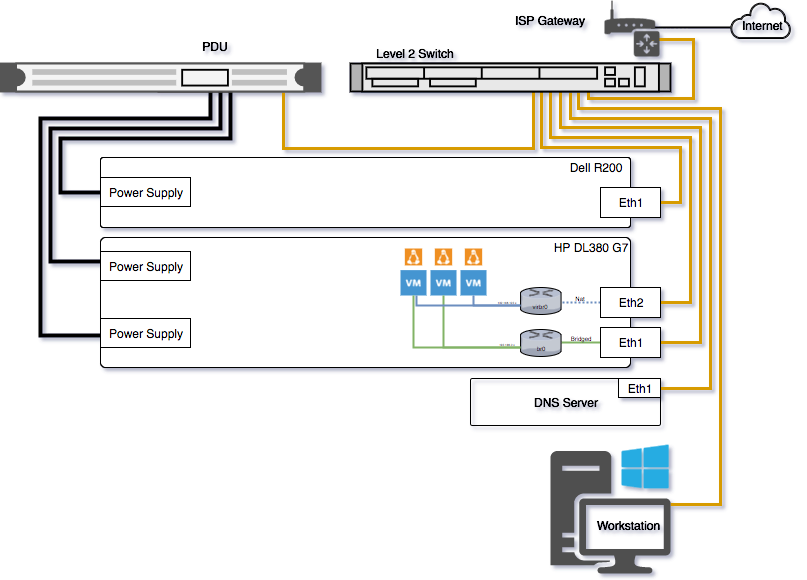

The diagram above was exported from draw.io. Its source (the exported page's mxGraphModel, read from the mxfile embedded in the PNG):
<mxGraphModel dx="1118" dy="1004" grid="1" gridSize="10" guides="1" tooltips="1" connect="1" arrows="1" fold="1" page="1" pageScale="1" pageWidth="826" pageHeight="1169" background="#ffffff" math="0" shadow="0">
  <root>
    <mxCell id="0" />
    <mxCell id="1" parent="0" />
    <mxCell id="34" style="edgeStyle=orthogonalEdgeStyle;rounded=0;html=1;exitX=0.001;exitY=0.188;endArrow=none;endFill=0;jettySize=auto;orthogonalLoop=1;strokeWidth=4;exitPerimeter=0;" parent="1" source="2" target="38" edge="1">
      <mxGeometry relative="1" as="geometry">
        <mxPoint x="239.8571428571429" y="112" as="targetPoint" />
        <Array as="points">
          <mxPoint x="70" y="273" />
          <mxPoint x="70" y="140" />
          <mxPoint x="240" y="140" />
        </Array>
      </mxGeometry>
    </mxCell>
    <mxCell id="2" value="" style="rounded=1;whiteSpace=wrap;html=1;arcSize=4;" parent="1" vertex="1">
      <mxGeometry x="120" y="249" width="530" height="130" as="geometry" />
    </mxCell>
    <mxCell id="15" style="edgeStyle=orthogonalEdgeStyle;rounded=0;html=1;exitX=1;exitY=0.5;endArrow=none;endFill=0;jettySize=auto;orthogonalLoop=1;strokeWidth=3;entryX=0.656;entryY=0.992;entryPerimeter=0;fillColor=#ffe6cc;strokeColor=#d79b00;" parent="1" source="3" target="39" edge="1">
      <mxGeometry relative="1" as="geometry">
        <mxPoint x="579.2857142857142" y="112.28571428571433" as="targetPoint" />
        <Array as="points">
          <mxPoint x="720" y="354" />
          <mxPoint x="720" y="139" />
          <mxPoint x="580" y="139" />
        </Array>
      </mxGeometry>
    </mxCell>
    <mxCell id="60" style="edgeStyle=orthogonalEdgeStyle;rounded=0;html=1;exitX=0;exitY=0.5;endArrow=none;endFill=0;jettySize=auto;orthogonalLoop=1;strokeWidth=2;endSize=5;fillColor=#d5e8d4;strokeColor=#82b366;" parent="1" source="3" edge="1">
      <mxGeometry relative="1" as="geometry">
        <mxPoint x="581" y="354" as="targetPoint" />
        <Array as="points">
          <mxPoint x="590" y="354" />
          <mxPoint x="590" y="354" />
        </Array>
      </mxGeometry>
    </mxCell>
    <mxCell id="3" value="Eth1" style="whiteSpace=wrap;html=1;" parent="1" vertex="1">
      <mxGeometry x="620" y="339" width="60" height="30" as="geometry" />
    </mxCell>
    <mxCell id="14" style="edgeStyle=orthogonalEdgeStyle;rounded=0;html=1;exitX=1;exitY=0.5;endArrow=none;endFill=0;jettySize=auto;orthogonalLoop=1;strokeWidth=3;fillColor=#ffe6cc;strokeColor=#d79b00;" parent="1" source="4" target="39" edge="1">
      <mxGeometry relative="1" as="geometry">
        <mxPoint x="570.1428571428571" y="112.28571428571433" as="targetPoint" />
        <Array as="points">
          <mxPoint x="710" y="314" />
          <mxPoint x="710" y="149" />
          <mxPoint x="570" y="149" />
        </Array>
      </mxGeometry>
    </mxCell>
    <mxCell id="63" style="edgeStyle=orthogonalEdgeStyle;rounded=0;html=1;exitX=0;exitY=0.5;entryX=1.008;entryY=0.444;entryPerimeter=0;endArrow=none;endFill=0;jettySize=auto;orthogonalLoop=1;strokeWidth=2;dashed=1;dashPattern=1 1;fillColor=#dae8fc;strokeColor=#6c8ebf;" parent="1" source="4" edge="1">
      <mxGeometry relative="1" as="geometry">
        <mxPoint x="581.3333333333333" y="314" as="targetPoint" />
      </mxGeometry>
    </mxCell>
    <mxCell id="4" value="Eth2" style="whiteSpace=wrap;html=1;" parent="1" vertex="1">
      <mxGeometry x="620" y="299" width="60" height="30" as="geometry" />
    </mxCell>
    <mxCell id="5" value="" style="rounded=1;whiteSpace=wrap;html=1;arcSize=4;" parent="1" vertex="1">
      <mxGeometry x="120" y="169" width="530" height="70" as="geometry" />
    </mxCell>
    <mxCell id="13" style="edgeStyle=orthogonalEdgeStyle;rounded=0;html=1;exitX=1;exitY=0.5;entryX=0.598;entryY=1.002;endArrow=none;endFill=0;jettySize=auto;orthogonalLoop=1;strokeWidth=3;entryPerimeter=0;fillColor=#ffe6cc;strokeColor=#d79b00;" parent="1" source="6" target="39" edge="1">
      <mxGeometry relative="1" as="geometry">
        <mxPoint x="562.7142857142858" y="112.28571428571433" as="targetPoint" />
        <Array as="points">
          <mxPoint x="700" y="214" />
          <mxPoint x="700" y="159" />
          <mxPoint x="561" y="159" />
        </Array>
      </mxGeometry>
    </mxCell>
    <mxCell id="6" value="Eth1" style="whiteSpace=wrap;html=1;" parent="1" vertex="1">
      <mxGeometry x="620" y="199" width="60" height="30" as="geometry" />
    </mxCell>
    <mxCell id="32" style="edgeStyle=orthogonalEdgeStyle;rounded=0;html=1;exitX=0.884;exitY=1.052;endArrow=none;endFill=0;jettySize=auto;orthogonalLoop=1;strokeWidth=3;fillColor=#ffe6cc;strokeColor=#d79b00;exitPerimeter=0;" parent="1" source="38" target="39" edge="1">
      <mxGeometry relative="1" as="geometry">
        <mxPoint x="399.8571428571429" y="92.28571428571433" as="sourcePoint" />
        <mxPoint x="555.2857142857142" y="112.85714285714289" as="targetPoint" />
        <Array as="points">
          <mxPoint x="303" y="160" />
          <mxPoint x="553" y="160" />
        </Array>
      </mxGeometry>
    </mxCell>
    <mxCell id="33" style="edgeStyle=orthogonalEdgeStyle;rounded=0;html=1;entryX=0;entryY=0.75;endArrow=none;endFill=0;jettySize=auto;orthogonalLoop=1;strokeWidth=4;" parent="1" source="38" target="2" edge="1">
      <mxGeometry relative="1" as="geometry">
        <mxPoint x="230.1428571428571" y="112" as="sourcePoint" />
        <Array as="points">
          <mxPoint x="230" y="130" />
          <mxPoint x="60" y="130" />
          <mxPoint x="60" y="347" />
        </Array>
      </mxGeometry>
    </mxCell>
    <mxCell id="35" style="edgeStyle=orthogonalEdgeStyle;rounded=0;html=1;exitX=0.496;exitY=0.857;entryX=0;entryY=0.5;endArrow=none;endFill=0;jettySize=auto;orthogonalLoop=1;strokeWidth=4;exitPerimeter=0;" parent="1" source="38" target="5" edge="1">
      <mxGeometry relative="1" as="geometry">
        <mxPoint x="250.1428571428571" y="112.28571428571433" as="sourcePoint" />
        <Array as="points">
          <mxPoint x="250" y="102" />
          <mxPoint x="250" y="150" />
          <mxPoint x="80" y="150" />
          <mxPoint x="80" y="204" />
        </Array>
      </mxGeometry>
    </mxCell>
    <mxCell id="17" style="edgeStyle=orthogonalEdgeStyle;rounded=0;html=1;entryX=1.003;entryY=0.463;entryPerimeter=0;endArrow=none;endFill=0;jettySize=auto;orthogonalLoop=1;strokeWidth=3;fillColor=#ffe6cc;strokeColor=#d79b00;exitX=0.714;exitY=1.022;exitPerimeter=0;" parent="1" source="39" target="16" edge="1">
      <mxGeometry relative="1" as="geometry">
        <mxPoint x="601.8571428571429" y="112" as="sourcePoint" />
        <mxPoint x="704.1428571428571" y="518.5714285714286" as="targetPoint" />
        <Array as="points">
          <mxPoint x="598" y="120" />
          <mxPoint x="740" y="120" />
          <mxPoint x="740" y="516" />
        </Array>
      </mxGeometry>
    </mxCell>
    <mxCell id="30" style="edgeStyle=orthogonalEdgeStyle;rounded=0;html=1;entryX=0.862;entryY=0.697;entryPerimeter=0;endArrow=none;endFill=0;jettySize=auto;orthogonalLoop=1;strokeWidth=3;fillColor=#ffe6cc;strokeColor=#d79b00;exitX=0.742;exitY=1.002;exitPerimeter=0;" parent="1" source="39" target="28" edge="1">
      <mxGeometry relative="1" as="geometry">
        <mxPoint x="610" y="101" as="sourcePoint" />
        <mxPoint x="693.2857142857142" y="55.14285714285717" as="targetPoint" />
        <Array as="points">
          <mxPoint x="608" y="110" />
          <mxPoint x="713" y="110" />
          <mxPoint x="713" y="51" />
        </Array>
      </mxGeometry>
    </mxCell>
    <mxCell id="16" value="" style="shadow=0;dashed=0;html=1;strokeColor=none;fillColor=#505050;labelPosition=center;verticalLabelPosition=bottom;verticalAlign=top;shape=mxgraph.office.devices.workstation_pc;" parent="1" vertex="1">
      <mxGeometry x="570" y="456" width="120" height="129" as="geometry" />
    </mxCell>
    <mxCell id="20" value="" style="shadow=0;dashed=0;html=1;strokeColor=#000000;shape=mxgraph.mscae.enterprise.internet_hollow;fillColor=#ffffff;" parent="1" vertex="1">
      <mxGeometry x="750" y="14" width="60" height="36" as="geometry" />
    </mxCell>
    <mxCell id="31" style="edgeStyle=orthogonalEdgeStyle;rounded=0;html=1;entryX=0;entryY=0.742;entryPerimeter=0;endArrow=none;endFill=0;jettySize=auto;orthogonalLoop=1;strokeWidth=2;exitX=0.848;exitY=0.5;exitPerimeter=0;" parent="1" edge="1">
      <mxGeometry relative="1" as="geometry">
        <mxPoint x="670.6666666666667" y="38.666666666666686" as="sourcePoint" />
        <mxPoint x="750" y="38.666666666666686" as="targetPoint" />
        <Array as="points">
          <mxPoint x="750" y="38" />
        </Array>
      </mxGeometry>
    </mxCell>
    <mxCell id="28" value="" style="shadow=0;dashed=0;html=1;strokeColor=none;fillColor=#505050;labelPosition=center;verticalLabelPosition=bottom;verticalAlign=top;shape=mxgraph.office.devices.router;" parent="1" vertex="1">
      <mxGeometry x="624" y="12" width="55" height="56" as="geometry" />
    </mxCell>
    <mxCell id="36" value="Power Supply" style="whiteSpace=wrap;html=1;" parent="1" vertex="1">
      <mxGeometry x="120" y="330" width="90" height="29" as="geometry" />
    </mxCell>
    <mxCell id="37" value="Power Supply" style="whiteSpace=wrap;html=1;" parent="1" vertex="1">
      <mxGeometry x="120" y="263" width="90" height="29" as="geometry" />
    </mxCell>
    <mxCell id="38" value="" style="shape=mxgraph.rack.apc.apc_smart_ups_750_va_1u;html=1;labelPosition=right;align=left;spacingLeft=15;dashed=0;shadow=0;fillColor=#ffffff;" parent="1" vertex="1">
      <mxGeometry x="20" y="75" width="320" height="28" as="geometry" />
    </mxCell>
    <mxCell id="44" style="edgeStyle=orthogonalEdgeStyle;rounded=0;html=1;exitX=1;exitY=0.5;endArrow=none;endFill=0;jettySize=auto;orthogonalLoop=1;strokeWidth=3;fillColor=#ffe6cc;strokeColor=#d79b00;entryX=0.686;entryY=1.032;entryPerimeter=0;" parent="1" source="45" target="39" edge="1">
      <mxGeometry relative="1" as="geometry">
        <Array as="points">
          <mxPoint x="730" y="400" />
          <mxPoint x="730" y="130" />
          <mxPoint x="590" y="130" />
        </Array>
      </mxGeometry>
    </mxCell>
    <mxCell id="39" value="" style="shape=mxgraph.rack.cisco.cisco_2901_integrated_services_router;html=1;labelPosition=right;align=left;spacingLeft=15;dashed=0;shadow=0;fillColor=#ffffff;" parent="1" vertex="1">
      <mxGeometry x="370" y="75" width="320" height="28" as="geometry" />
    </mxCell>
    <mxCell id="43" value="DNS Server" style="rounded=1;whiteSpace=wrap;html=1;arcSize=4;fillColor=none;" parent="1" vertex="1">
      <mxGeometry x="490" y="390" width="190" height="47" as="geometry" />
    </mxCell>
    <mxCell id="45" value="Eth1" style="whiteSpace=wrap;html=1;" parent="1" vertex="1">
      <mxGeometry x="638" y="390" width="42" height="19" as="geometry" />
    </mxCell>
    <mxCell id="46" value="Power Supply" style="whiteSpace=wrap;html=1;" parent="1" vertex="1">
      <mxGeometry x="120" y="189" width="90" height="29" as="geometry" />
    </mxCell>
    <mxCell id="47" value="Dell R200" style="text;html=1;strokeColor=none;fillColor=none;align=center;verticalAlign=middle;whiteSpace=wrap;" parent="1" vertex="1">
      <mxGeometry x="580" y="169" width="70" height="20" as="geometry" />
    </mxCell>
    <mxCell id="48" value="HP DL380 G7" style="text;html=1;strokeColor=none;fillColor=none;align=center;verticalAlign=middle;whiteSpace=wrap;" parent="1" vertex="1">
      <mxGeometry x="570" y="249" width="80" height="20" as="geometry" />
    </mxCell>
    <mxCell id="65" value="" style="group" parent="1" vertex="1" connectable="0">
      <mxGeometry x="540" y="341" width="41" height="28" as="geometry" />
    </mxCell>
    <mxCell id="61" value="" style="verticalLabelPosition=bottom;aspect=fixed;html=1;verticalAlign=top;strokeColor=none;shape=mxgraph.citrix.router;fillColor=none;" parent="65" vertex="1">
      <mxGeometry width="41" height="27" as="geometry" />
    </mxCell>
    <mxCell id="64" value="br0" style="text;html=1;strokeColor=none;fillColor=none;align=center;verticalAlign=middle;whiteSpace=wrap;fontSize=6;" parent="65" vertex="1">
      <mxGeometry y="8" width="40" height="20" as="geometry" />
    </mxCell>
    <mxCell id="66" value="" style="group" parent="1" vertex="1" connectable="0">
      <mxGeometry x="540" y="299" width="41" height="28" as="geometry" />
    </mxCell>
    <mxCell id="67" value="" style="verticalLabelPosition=bottom;aspect=fixed;html=1;verticalAlign=top;strokeColor=none;shape=mxgraph.citrix.router;fillColor=none;" parent="66" vertex="1">
      <mxGeometry width="41" height="27" as="geometry" />
    </mxCell>
    <mxCell id="68" value="virbr0" style="text;html=1;strokeColor=none;fillColor=none;align=center;verticalAlign=middle;whiteSpace=wrap;fontSize=6;" parent="66" vertex="1">
      <mxGeometry y="8" width="40" height="20" as="geometry" />
    </mxCell>
    <mxCell id="69" value="Bridged" style="text;html=1;strokeColor=none;fillColor=none;align=center;verticalAlign=middle;whiteSpace=wrap;fontSize=6;" parent="1" vertex="1">
      <mxGeometry x="580" y="339" width="40" height="20" as="geometry" />
    </mxCell>
    <mxCell id="70" value="Nat" style="text;html=1;strokeColor=none;fillColor=none;align=center;verticalAlign=middle;whiteSpace=wrap;fontSize=6;" parent="1" vertex="1">
      <mxGeometry x="580" y="299" width="40" height="20" as="geometry" />
    </mxCell>
    <mxCell id="72" value="" style="shadow=0;dashed=0;html=1;strokeColor=none;fillColor=#4495D1;labelPosition=center;verticalLabelPosition=bottom;verticalAlign=top;shape=mxgraph.veeam.2d.vm_linux;fontSize=6;" parent="1" vertex="1">
      <mxGeometry x="480" y="260" width="26" height="47" as="geometry" />
    </mxCell>
    <mxCell id="73" value="" style="shadow=0;dashed=0;html=1;strokeColor=none;fillColor=#4495D1;labelPosition=center;verticalLabelPosition=bottom;verticalAlign=top;shape=mxgraph.veeam.2d.vm_linux;fontSize=6;" parent="1" vertex="1">
      <mxGeometry x="450" y="260" width="26" height="47" as="geometry" />
    </mxCell>
    <mxCell id="74" value="" style="shadow=0;dashed=0;html=1;strokeColor=none;fillColor=#4495D1;labelPosition=center;verticalLabelPosition=bottom;verticalAlign=top;shape=mxgraph.veeam.2d.vm_linux;fontSize=6;" parent="1" vertex="1">
      <mxGeometry x="420" y="260" width="26" height="47" as="geometry" />
    </mxCell>
    <mxCell id="75" style="edgeStyle=orthogonalEdgeStyle;rounded=0;html=1;exitX=0;exitY=0.5;endArrow=none;endFill=0;endSize=5;jettySize=auto;orthogonalLoop=1;strokeWidth=2;fontSize=6;fillColor=#dae8fc;strokeColor=#6c8ebf;" parent="1" source="68" target="72" edge="1">
      <mxGeometry relative="1" as="geometry">
        <Array as="points">
          <mxPoint x="493" y="317" />
        </Array>
      </mxGeometry>
    </mxCell>
    <mxCell id="76" style="edgeStyle=orthogonalEdgeStyle;rounded=0;html=1;exitX=0;exitY=0.5;endArrow=none;endFill=0;endSize=5;jettySize=auto;orthogonalLoop=1;strokeWidth=2;fontSize=6;fillColor=#d5e8d4;strokeColor=#82b366;" parent="1" source="64" target="73" edge="1">
      <mxGeometry relative="1" as="geometry" />
    </mxCell>
    <mxCell id="77" style="edgeStyle=orthogonalEdgeStyle;rounded=0;html=1;endArrow=none;endFill=0;endSize=5;jettySize=auto;orthogonalLoop=1;strokeWidth=2;fontSize=6;fillColor=#d5e8d4;strokeColor=#82b366;" parent="1" target="74" edge="1">
      <mxGeometry relative="1" as="geometry">
        <mxPoint x="540" y="359" as="sourcePoint" />
      </mxGeometry>
    </mxCell>
    <mxCell id="78" style="edgeStyle=orthogonalEdgeStyle;rounded=0;html=1;exitX=0;exitY=0.5;entryX=0.628;entryY=1.007;entryPerimeter=0;endArrow=none;endFill=0;endSize=5;jettySize=auto;orthogonalLoop=1;strokeWidth=2;fontSize=6;fillColor=#dae8fc;strokeColor=#6c8ebf;" parent="1" source="68" target="74" edge="1">
      <mxGeometry relative="1" as="geometry">
        <Array as="points">
          <mxPoint x="436" y="317" />
        </Array>
      </mxGeometry>
    </mxCell>
    <mxCell id="80" value="&lt;font style=&quot;font-size: 3px&quot;&gt;192.168.122.x&lt;/font&gt;" style="text;html=1;strokeColor=none;fillColor=none;align=center;verticalAlign=middle;whiteSpace=wrap;fontSize=6;" parent="1" vertex="1">
      <mxGeometry x="507" y="302" width="40" height="20" as="geometry" />
    </mxCell>
    <mxCell id="81" value="&lt;font style=&quot;font-size: 3px&quot;&gt;192.168.0.x&lt;/font&gt;" style="text;html=1;strokeColor=none;fillColor=none;align=center;verticalAlign=middle;whiteSpace=wrap;fontSize=6;" parent="1" vertex="1">
      <mxGeometry x="507" y="344" width="40" height="20" as="geometry" />
    </mxCell>
    <mxCell id="82" value="Workstation" style="text;html=1;resizable=0;points=[];autosize=1;align=left;verticalAlign=top;spacingTop=-4;fontSize=12;" parent="1" vertex="1">
      <mxGeometry x="615" y="528" width="50" height="10" as="geometry" />
    </mxCell>
    <mxCell id="83" value="Level 2 Switch" style="text;html=1;strokeColor=none;fillColor=none;align=center;verticalAlign=middle;whiteSpace=wrap;fontSize=12;" parent="1" vertex="1">
      <mxGeometry x="380" y="55" width="110" height="20" as="geometry" />
    </mxCell>
    <mxCell id="84" value="ISP Gateway" style="text;html=1;strokeColor=none;fillColor=none;align=center;verticalAlign=middle;whiteSpace=wrap;fontSize=12;" parent="1" vertex="1">
      <mxGeometry x="514" y="22" width="110" height="20" as="geometry" />
    </mxCell>
    <mxCell id="85" value="PDU" style="text;html=1;strokeColor=none;fillColor=none;align=center;verticalAlign=middle;whiteSpace=wrap;fontSize=12;" parent="1" vertex="1">
      <mxGeometry x="180" y="48" width="110" height="20" as="geometry" />
    </mxCell>
    <mxCell id="86" value="Internet" style="text;html=1;resizable=0;points=[];autosize=1;align=left;verticalAlign=top;spacingTop=-4;fontSize=12;" parent="1" vertex="1">
      <mxGeometry x="760" y="28" width="60" height="20" as="geometry" />
    </mxCell>
  </root>
</mxGraphModel>